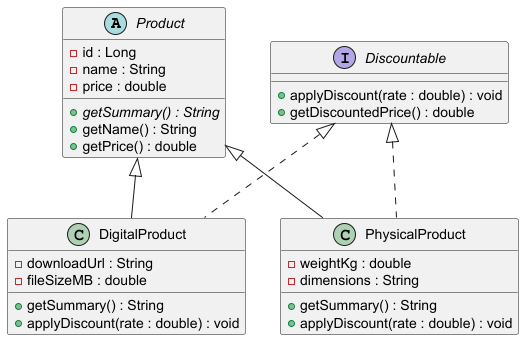

The diagram above was rendered by PlantUML. Its source (embedded in the PNG):
@startuml
abstract class Product {
- id : Long
- name : String
- price : double
+ {abstract} getSummary() : String
+ getName() : String
+ getPrice() : double
}
interface Discountable {
+ applyDiscount(rate : double) : void
+ getDiscountedPrice() : double
}
class DigitalProduct {
- downloadUrl : String
- fileSizeMB : double
+ getSummary() : String
+ applyDiscount(rate : double) : void
}
class PhysicalProduct {
- weightKg : double
- dimensions : String
+ getSummary() : String
+ applyDiscount(rate : double) : void
}
' <|-- generalisation (extends): SOLID line
Product <|-- DigitalProduct
Product <|-- PhysicalProduct
' <|.. realisation (implements): DASHED line
Discountable <|.. DigitalProduct
Discountable <|.. PhysicalProduct
@enduml